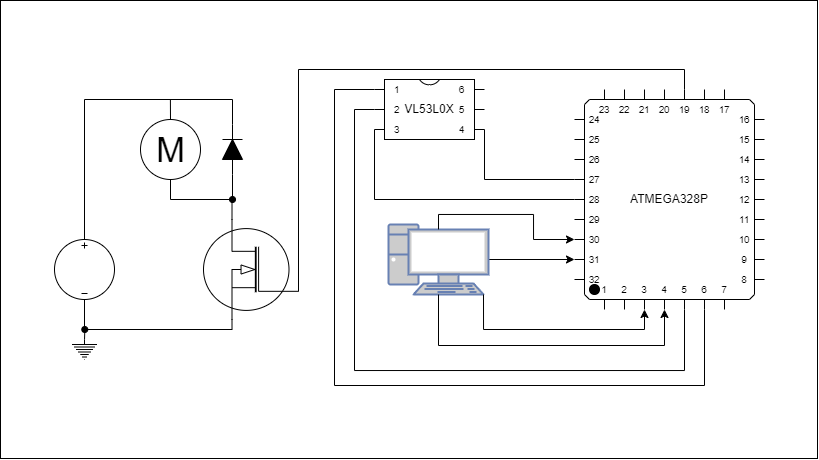

The diagram above was exported from draw.io. Its source (the exported page's mxGraphModel, read from the mxfile embedded in the PNG):
<mxGraphModel dx="988" dy="542" grid="0" gridSize="10" guides="1" tooltips="1" connect="1" arrows="1" fold="1" page="0" pageScale="1" pageWidth="827" pageHeight="1169" math="0" shadow="0">
  <root>
    <mxCell id="0" />
    <mxCell id="1" parent="0" />
    <mxCell id="Io7Co9uzTTWmBgKK-Qh1-31" value="" style="rounded=0;whiteSpace=wrap;html=1;" vertex="1" parent="1">
      <mxGeometry x="16" y="81" width="817" height="458" as="geometry" />
    </mxCell>
    <mxCell id="QC8jATxvJHlnrsZ7DE1j-30" style="edgeStyle=orthogonalEdgeStyle;rounded=0;orthogonalLoop=1;jettySize=auto;html=1;exitX=0.5;exitY=0;exitDx=0;exitDy=0;endArrow=none;endFill=0;" parent="1" source="QC8jATxvJHlnrsZ7DE1j-2" edge="1">
      <mxGeometry relative="1" as="geometry">
        <mxPoint x="185.90476190476193" y="180" as="targetPoint" />
      </mxGeometry>
    </mxCell>
    <mxCell id="QC8jATxvJHlnrsZ7DE1j-2" value="M" style="verticalLabelPosition=middle;shadow=0;dashed=0;align=center;html=1;verticalAlign=middle;strokeWidth=1;shape=ellipse;aspect=fixed;fontSize=35;" parent="1" vertex="1">
      <mxGeometry x="156" y="200" width="60" height="60" as="geometry" />
    </mxCell>
    <mxCell id="QC8jATxvJHlnrsZ7DE1j-63" style="edgeStyle=orthogonalEdgeStyle;rounded=0;orthogonalLoop=1;jettySize=auto;html=1;exitX=0.7;exitY=0;exitDx=0;exitDy=0;exitPerimeter=0;entryX=0.5;entryY=1;entryDx=0;entryDy=0;endArrow=none;endFill=0;" parent="1" source="QC8jATxvJHlnrsZ7DE1j-3" target="QC8jATxvJHlnrsZ7DE1j-2" edge="1">
      <mxGeometry relative="1" as="geometry" />
    </mxCell>
    <mxCell id="QC8jATxvJHlnrsZ7DE1j-3" value="" style="verticalLabelPosition=bottom;shadow=0;dashed=0;align=center;html=1;verticalAlign=top;shape=mxgraph.electrical.mosfets1.n-channel_mosfet_1;flipH=1;" parent="1" vertex="1">
      <mxGeometry x="219" y="300" width="95" height="100" as="geometry" />
    </mxCell>
    <mxCell id="QC8jATxvJHlnrsZ7DE1j-8" value="" style="pointerEvents=1;verticalLabelPosition=bottom;shadow=0;dashed=0;align=center;html=1;verticalAlign=top;shape=mxgraph.electrical.signal_sources.source;aspect=fixed;points=[[0.5,0,0],[1,0.5,0],[0.5,1,0],[0,0.5,0]];elSignalType=dc3;" parent="1" vertex="1">
      <mxGeometry x="70" y="320" width="60" height="60" as="geometry" />
    </mxCell>
    <mxCell id="QC8jATxvJHlnrsZ7DE1j-65" style="edgeStyle=orthogonalEdgeStyle;rounded=0;orthogonalLoop=1;jettySize=auto;html=1;exitX=0.5;exitY=0;exitDx=0;exitDy=0;exitPerimeter=0;endArrow=oval;endFill=1;" parent="1" source="QC8jATxvJHlnrsZ7DE1j-9" edge="1">
      <mxGeometry relative="1" as="geometry">
        <mxPoint x="100.28571428571433" y="410" as="targetPoint" />
      </mxGeometry>
    </mxCell>
    <mxCell id="QC8jATxvJHlnrsZ7DE1j-9" value="" style="pointerEvents=1;verticalLabelPosition=bottom;shadow=0;dashed=0;align=center;html=1;verticalAlign=top;shape=mxgraph.electrical.signal_sources.protective_earth;" parent="1" vertex="1">
      <mxGeometry x="87.5" y="420" width="25" height="20" as="geometry" />
    </mxCell>
    <mxCell id="QC8jATxvJHlnrsZ7DE1j-20" style="edgeStyle=orthogonalEdgeStyle;rounded=0;orthogonalLoop=1;jettySize=auto;html=1;exitX=0.7;exitY=1;exitDx=0;exitDy=0;exitPerimeter=0;entryX=0.5;entryY=1;entryDx=0;entryDy=0;entryPerimeter=0;endArrow=none;endFill=0;" parent="1" source="QC8jATxvJHlnrsZ7DE1j-3" target="QC8jATxvJHlnrsZ7DE1j-8" edge="1">
      <mxGeometry relative="1" as="geometry">
        <Array as="points">
          <mxPoint x="248" y="410" />
          <mxPoint x="100" y="410" />
        </Array>
      </mxGeometry>
    </mxCell>
    <mxCell id="QC8jATxvJHlnrsZ7DE1j-22" value="" style="pointerEvents=1;fillColor=strokeColor;verticalLabelPosition=bottom;shadow=0;dashed=0;align=center;html=1;verticalAlign=top;shape=mxgraph.electrical.diodes.diode;rotation=-90;" parent="1" vertex="1">
      <mxGeometry x="223" y="220" width="50" height="20" as="geometry" />
    </mxCell>
    <mxCell id="QC8jATxvJHlnrsZ7DE1j-28" style="edgeStyle=orthogonalEdgeStyle;rounded=0;orthogonalLoop=1;jettySize=auto;html=1;exitX=1;exitY=0.5;exitDx=0;exitDy=0;exitPerimeter=0;endArrow=none;endFill=0;entryX=0.5;entryY=0;entryDx=0;entryDy=0;entryPerimeter=0;" parent="1" source="QC8jATxvJHlnrsZ7DE1j-22" edge="1" target="QC8jATxvJHlnrsZ7DE1j-8">
      <mxGeometry relative="1" as="geometry">
        <mxPoint x="100" y="306" as="targetPoint" />
        <Array as="points">
          <mxPoint x="248" y="180" />
          <mxPoint x="100" y="180" />
        </Array>
      </mxGeometry>
    </mxCell>
    <mxCell id="QC8jATxvJHlnrsZ7DE1j-48" value="VL53L0X" style="shadow=0;dashed=0;align=center;html=1;strokeWidth=1;shape=mxgraph.electrical.logic_gates.dual_inline_ic;labelNames=a,b,c,d,e,f,g,h,i,j,k,l,m,n,o,p,q,r,s,t;whiteSpace=wrap;" parent="1" vertex="1">
      <mxGeometry x="390" y="160" width="110" height="60" as="geometry" />
    </mxCell>
    <mxCell id="Io7Co9uzTTWmBgKK-Qh1-14" style="edgeStyle=orthogonalEdgeStyle;rounded=0;orthogonalLoop=1;jettySize=auto;html=1;exitX=0;exitY=1;exitDx=110;exitDy=0;exitPerimeter=0;entryX=0;entryY=0;entryDx=0;entryDy=30;entryPerimeter=0;endArrow=none;endFill=0;" edge="1" parent="1" source="QC8jATxvJHlnrsZ7DE1j-54" target="QC8jATxvJHlnrsZ7DE1j-48">
      <mxGeometry relative="1" as="geometry">
        <mxPoint x="387" y="195.83333333333337" as="targetPoint" />
        <Array as="points">
          <mxPoint x="700" y="451" />
          <mxPoint x="370" y="451" />
          <mxPoint x="370" y="190" />
        </Array>
      </mxGeometry>
    </mxCell>
    <mxCell id="Io7Co9uzTTWmBgKK-Qh1-21" style="edgeStyle=orthogonalEdgeStyle;rounded=0;orthogonalLoop=1;jettySize=auto;html=1;exitX=0;exitY=0;exitDx=0;exitDy=170;exitPerimeter=0;endArrow=none;endFill=0;startArrow=classic;startFill=1;" edge="1" parent="1" source="QC8jATxvJHlnrsZ7DE1j-54" target="Io7Co9uzTTWmBgKK-Qh1-4">
      <mxGeometry relative="1" as="geometry" />
    </mxCell>
    <mxCell id="QC8jATxvJHlnrsZ7DE1j-54" value="ATMEGA328P" style="shadow=0;dashed=0;align=center;html=1;strokeWidth=1;shape=mxgraph.electrical.logic_gates.qfp_ic;whiteSpace=wrap;labelNames=a,b,c,d,e,f,g,h,i,j,k,l,m,n,o,p,q,r,s,t,u,v,w,x,y,z,a1,b1,c1,d1,e1,f1,g1,h1,i1,j1,k1,l1,m1,n1;rotation=0;" parent="1" vertex="1">
      <mxGeometry x="590" y="170" width="190" height="220" as="geometry" />
    </mxCell>
    <mxCell id="QC8jATxvJHlnrsZ7DE1j-62" style="edgeStyle=orthogonalEdgeStyle;rounded=0;orthogonalLoop=1;jettySize=auto;html=1;exitX=0;exitY=0.72;exitDx=0;exitDy=0;exitPerimeter=0;entryX=0;entryY=0;entryDx=110;entryDy=0;entryPerimeter=0;endArrow=none;endFill=0;" parent="1" source="QC8jATxvJHlnrsZ7DE1j-3" target="QC8jATxvJHlnrsZ7DE1j-54" edge="1">
      <mxGeometry relative="1" as="geometry">
        <Array as="points">
          <mxPoint x="314" y="150" />
          <mxPoint x="700" y="150" />
        </Array>
      </mxGeometry>
    </mxCell>
    <mxCell id="QC8jATxvJHlnrsZ7DE1j-64" style="edgeStyle=orthogonalEdgeStyle;rounded=0;orthogonalLoop=1;jettySize=auto;html=1;exitX=0;exitY=0.5;exitDx=0;exitDy=0;exitPerimeter=0;endArrow=oval;endFill=1;" parent="1" source="QC8jATxvJHlnrsZ7DE1j-22" edge="1">
      <mxGeometry relative="1" as="geometry">
        <mxPoint x="248" y="280" as="targetPoint" />
      </mxGeometry>
    </mxCell>
    <mxCell id="QC8jATxvJHlnrsZ7DE1j-67" style="edgeStyle=orthogonalEdgeStyle;rounded=0;orthogonalLoop=1;jettySize=auto;html=1;exitX=1;exitY=0;exitDx=0;exitDy=50;exitPerimeter=0;entryX=0;entryY=0;entryDx=0;entryDy=90;entryPerimeter=0;endArrow=none;endFill=0;" parent="1" source="QC8jATxvJHlnrsZ7DE1j-48" target="QC8jATxvJHlnrsZ7DE1j-54" edge="1">
      <mxGeometry relative="1" as="geometry">
        <Array as="points">
          <mxPoint x="500" y="260" />
        </Array>
      </mxGeometry>
    </mxCell>
    <mxCell id="QC8jATxvJHlnrsZ7DE1j-68" style="edgeStyle=orthogonalEdgeStyle;rounded=0;orthogonalLoop=1;jettySize=auto;html=1;exitX=0;exitY=0;exitDx=0;exitDy=50;exitPerimeter=0;entryX=0;entryY=0;entryDx=0;entryDy=110;entryPerimeter=0;endArrow=none;endFill=0;" parent="1" source="QC8jATxvJHlnrsZ7DE1j-48" target="QC8jATxvJHlnrsZ7DE1j-54" edge="1">
      <mxGeometry relative="1" as="geometry">
        <Array as="points">
          <mxPoint x="390" y="280" />
        </Array>
      </mxGeometry>
    </mxCell>
    <mxCell id="Io7Co9uzTTWmBgKK-Qh1-4" value="" style="fontColor=#0066CC;verticalAlign=top;verticalLabelPosition=bottom;labelPosition=center;align=center;html=1;outlineConnect=0;fillColor=#CCCCCC;strokeColor=#6881B3;gradientColor=none;gradientDirection=north;strokeWidth=2;shape=mxgraph.networks.pc;" vertex="1" parent="1">
      <mxGeometry x="404" y="305" width="100" height="70" as="geometry" />
    </mxCell>
    <mxCell id="Io7Co9uzTTWmBgKK-Qh1-15" style="edgeStyle=orthogonalEdgeStyle;rounded=0;orthogonalLoop=1;jettySize=auto;html=1;exitX=0;exitY=1;exitDx=130;exitDy=0;exitPerimeter=0;entryX=0;entryY=0;entryDx=0;entryDy=10;entryPerimeter=0;endArrow=none;endFill=0;" edge="1" parent="1" source="QC8jATxvJHlnrsZ7DE1j-54" target="QC8jATxvJHlnrsZ7DE1j-48">
      <mxGeometry relative="1" as="geometry">
        <Array as="points">
          <mxPoint x="720" y="466" />
          <mxPoint x="350" y="466" />
          <mxPoint x="350" y="170" />
        </Array>
      </mxGeometry>
    </mxCell>
    <mxCell id="Io7Co9uzTTWmBgKK-Qh1-20" style="edgeStyle=orthogonalEdgeStyle;rounded=0;orthogonalLoop=1;jettySize=auto;html=1;exitX=0;exitY=0;exitDx=0;exitDy=150;exitPerimeter=0;entryX=0.5;entryY=0.07;entryDx=0;entryDy=0;entryPerimeter=0;endArrow=none;endFill=0;startArrow=classic;startFill=1;" edge="1" parent="1" source="QC8jATxvJHlnrsZ7DE1j-54" target="Io7Co9uzTTWmBgKK-Qh1-4">
      <mxGeometry relative="1" as="geometry">
        <Array as="points">
          <mxPoint x="549" y="320" />
          <mxPoint x="549" y="295" />
          <mxPoint x="454" y="295" />
        </Array>
      </mxGeometry>
    </mxCell>
    <mxCell id="Io7Co9uzTTWmBgKK-Qh1-22" style="edgeStyle=orthogonalEdgeStyle;rounded=0;orthogonalLoop=1;jettySize=auto;html=1;exitX=0;exitY=1;exitDx=70;exitDy=0;exitPerimeter=0;entryX=0.95;entryY=1;entryDx=0;entryDy=0;entryPerimeter=0;endArrow=none;endFill=0;startArrow=classic;startFill=1;" edge="1" parent="1" source="QC8jATxvJHlnrsZ7DE1j-54" target="Io7Co9uzTTWmBgKK-Qh1-4">
      <mxGeometry relative="1" as="geometry" />
    </mxCell>
    <mxCell id="Io7Co9uzTTWmBgKK-Qh1-23" style="edgeStyle=orthogonalEdgeStyle;rounded=0;orthogonalLoop=1;jettySize=auto;html=1;exitX=0;exitY=1;exitDx=90;exitDy=0;exitPerimeter=0;entryX=0.5;entryY=1;entryDx=0;entryDy=0;entryPerimeter=0;endArrow=none;endFill=0;startArrow=classic;startFill=1;" edge="1" parent="1" source="QC8jATxvJHlnrsZ7DE1j-54" target="Io7Co9uzTTWmBgKK-Qh1-4">
      <mxGeometry relative="1" as="geometry">
        <Array as="points">
          <mxPoint x="680" y="426" />
          <mxPoint x="454" y="426" />
        </Array>
      </mxGeometry>
    </mxCell>
  </root>
</mxGraphModel>